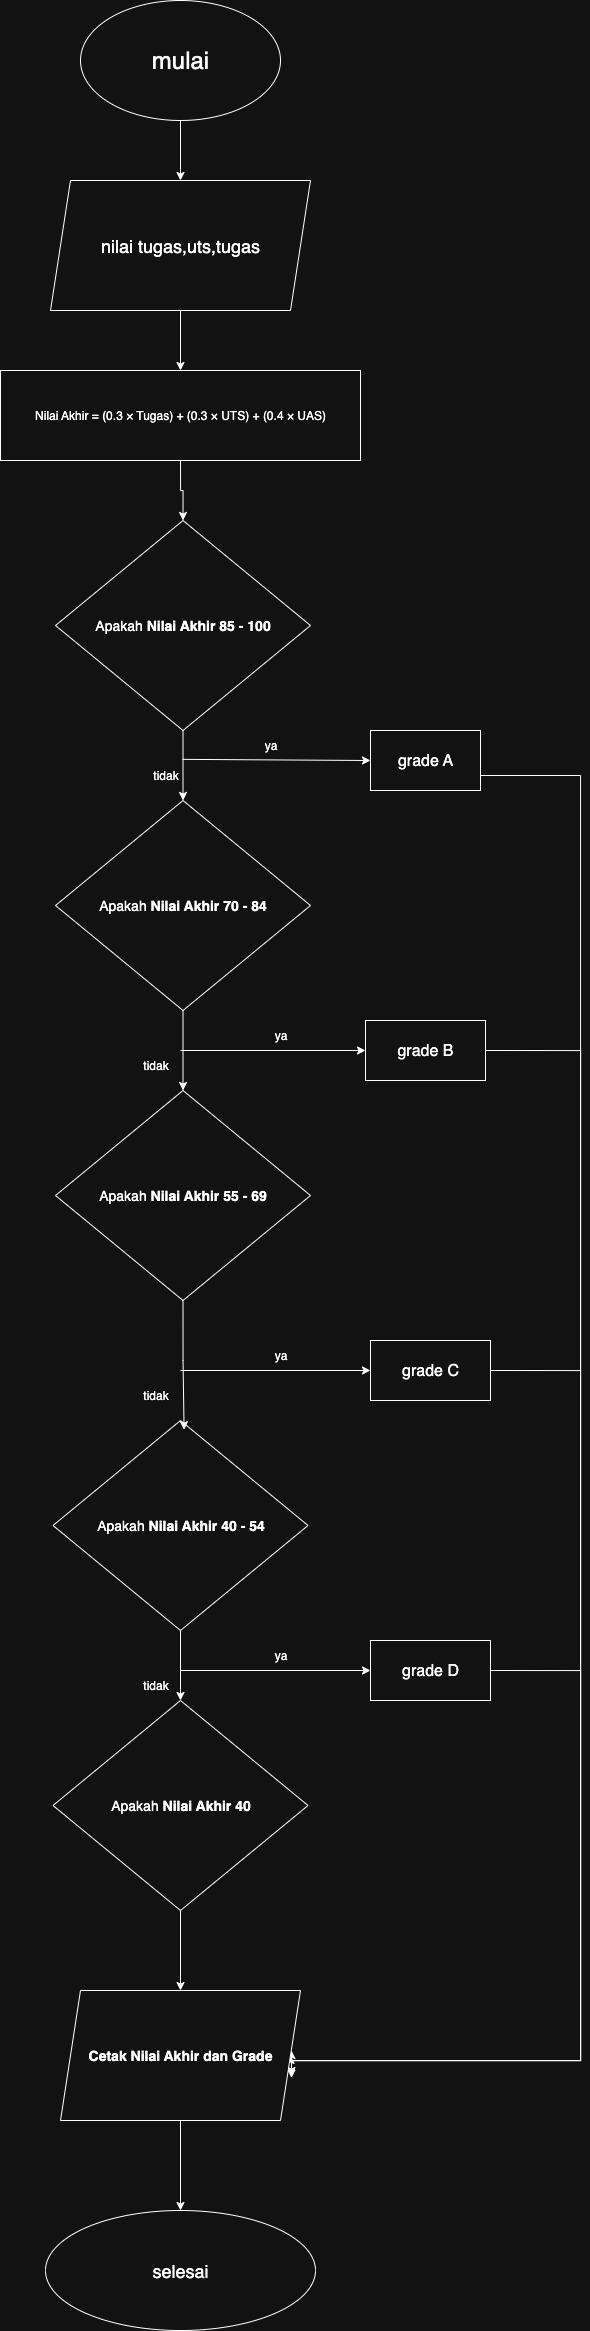

The diagram above was exported from draw.io. Its source (the exported page's mxGraphModel, read from the mxfile embedded in the PNG):
<mxGraphModel dx="1209" dy="837" grid="1" gridSize="10" guides="1" tooltips="1" connect="1" arrows="1" fold="1" page="1" pageScale="1" pageWidth="850" pageHeight="1100" math="0" shadow="0">
  <root>
    <mxCell id="0" />
    <mxCell id="1" parent="0" />
    <mxCell id="ITjkaexZdsqMZ9FPa4-P-3" style="edgeStyle=orthogonalEdgeStyle;rounded=0;orthogonalLoop=1;jettySize=auto;html=1;exitX=0.5;exitY=1;exitDx=0;exitDy=0;entryX=0.5;entryY=0;entryDx=0;entryDy=0;" edge="1" parent="1" source="ITjkaexZdsqMZ9FPa4-P-1" target="ITjkaexZdsqMZ9FPa4-P-2">
      <mxGeometry relative="1" as="geometry" />
    </mxCell>
    <mxCell id="ITjkaexZdsqMZ9FPa4-P-1" value="&lt;font style=&quot;font-size: 24px;&quot;&gt;mulai&lt;/font&gt;" style="ellipse;whiteSpace=wrap;html=1;" vertex="1" parent="1">
      <mxGeometry x="230" y="30" width="200" height="120" as="geometry" />
    </mxCell>
    <mxCell id="ITjkaexZdsqMZ9FPa4-P-7" style="edgeStyle=orthogonalEdgeStyle;rounded=0;orthogonalLoop=1;jettySize=auto;html=1;exitX=0.5;exitY=1;exitDx=0;exitDy=0;" edge="1" parent="1" source="ITjkaexZdsqMZ9FPa4-P-2" target="ITjkaexZdsqMZ9FPa4-P-4">
      <mxGeometry relative="1" as="geometry" />
    </mxCell>
    <mxCell id="ITjkaexZdsqMZ9FPa4-P-2" value="&lt;font style=&quot;font-size: 18px;&quot;&gt;nilai tugas,uts,tugas&lt;/font&gt;" style="shape=parallelogram;perimeter=parallelogramPerimeter;whiteSpace=wrap;html=1;fixedSize=1;" vertex="1" parent="1">
      <mxGeometry x="200" y="210" width="260" height="130" as="geometry" />
    </mxCell>
    <mxCell id="ITjkaexZdsqMZ9FPa4-P-11" style="edgeStyle=orthogonalEdgeStyle;rounded=0;orthogonalLoop=1;jettySize=auto;html=1;exitX=0.5;exitY=1;exitDx=0;exitDy=0;entryX=0.5;entryY=0;entryDx=0;entryDy=0;" edge="1" parent="1" source="ITjkaexZdsqMZ9FPa4-P-4" target="ITjkaexZdsqMZ9FPa4-P-8">
      <mxGeometry relative="1" as="geometry" />
    </mxCell>
    <mxCell id="ITjkaexZdsqMZ9FPa4-P-4" value="Nilai Akhir = (0.3 × Tugas) + (0.3 × UTS) + (0.4 × UAS)" style="rounded=0;whiteSpace=wrap;html=1;" vertex="1" parent="1">
      <mxGeometry x="150" y="400" width="360" height="90" as="geometry" />
    </mxCell>
    <mxCell id="ITjkaexZdsqMZ9FPa4-P-16" style="edgeStyle=orthogonalEdgeStyle;rounded=0;orthogonalLoop=1;jettySize=auto;html=1;exitX=0.5;exitY=1;exitDx=0;exitDy=0;entryX=0.5;entryY=0;entryDx=0;entryDy=0;" edge="1" parent="1" source="ITjkaexZdsqMZ9FPa4-P-8" target="ITjkaexZdsqMZ9FPa4-P-14">
      <mxGeometry relative="1" as="geometry" />
    </mxCell>
    <mxCell id="ITjkaexZdsqMZ9FPa4-P-8" value="&lt;font style=&quot;font-size: 14px;&quot;&gt;Apakah &lt;strong data-end=&quot;722&quot; data-start=&quot;702&quot;&gt;Nilai Akhir 85 - 100&lt;/strong&gt;&lt;/font&gt;" style="rhombus;whiteSpace=wrap;html=1;" vertex="1" parent="1">
      <mxGeometry x="205" y="550" width="255" height="210" as="geometry" />
    </mxCell>
    <mxCell id="ITjkaexZdsqMZ9FPa4-P-17" style="edgeStyle=orthogonalEdgeStyle;rounded=0;orthogonalLoop=1;jettySize=auto;html=1;exitX=0.5;exitY=1;exitDx=0;exitDy=0;entryX=0.5;entryY=0;entryDx=0;entryDy=0;" edge="1" parent="1" source="ITjkaexZdsqMZ9FPa4-P-14" target="ITjkaexZdsqMZ9FPa4-P-15">
      <mxGeometry relative="1" as="geometry" />
    </mxCell>
    <mxCell id="ITjkaexZdsqMZ9FPa4-P-14" value="&lt;span style=&quot;font-size: 14px;&quot;&gt;Apakah&amp;nbsp;&lt;/span&gt;&lt;strong style=&quot;font-size: 14px;&quot; data-end=&quot;722&quot; data-start=&quot;702&quot;&gt;Nilai Akhir 70 - 84&lt;/strong&gt;" style="rhombus;whiteSpace=wrap;html=1;" vertex="1" parent="1">
      <mxGeometry x="205" y="830" width="255" height="210" as="geometry" />
    </mxCell>
    <mxCell id="ITjkaexZdsqMZ9FPa4-P-15" value="&lt;span style=&quot;font-size: 14px;&quot;&gt;Apakah&amp;nbsp;&lt;/span&gt;&lt;strong style=&quot;font-size: 14px;&quot; data-end=&quot;722&quot; data-start=&quot;702&quot;&gt;Nilai Akhir 55 - 69&lt;/strong&gt;" style="rhombus;whiteSpace=wrap;html=1;" vertex="1" parent="1">
      <mxGeometry x="205" y="1120" width="255" height="210" as="geometry" />
    </mxCell>
    <mxCell id="ITjkaexZdsqMZ9FPa4-P-61" style="edgeStyle=orthogonalEdgeStyle;rounded=0;orthogonalLoop=1;jettySize=auto;html=1;exitX=1;exitY=0.75;exitDx=0;exitDy=0;" edge="1" parent="1" source="ITjkaexZdsqMZ9FPa4-P-18">
      <mxGeometry relative="1" as="geometry">
        <mxPoint x="440" y="2107.5" as="targetPoint" />
        <Array as="points">
          <mxPoint x="730" y="805" />
          <mxPoint x="730" y="2090" />
          <mxPoint x="441" y="2090" />
          <mxPoint x="441" y="2107" />
        </Array>
      </mxGeometry>
    </mxCell>
    <mxCell id="ITjkaexZdsqMZ9FPa4-P-18" value="&lt;span style=&quot;font-size: medium;&quot;&gt;grade A&lt;/span&gt;" style="rounded=0;whiteSpace=wrap;html=1;" vertex="1" parent="1">
      <mxGeometry x="520" y="760" width="110" height="60" as="geometry" />
    </mxCell>
    <mxCell id="ITjkaexZdsqMZ9FPa4-P-60" style="edgeStyle=orthogonalEdgeStyle;rounded=0;orthogonalLoop=1;jettySize=auto;html=1;exitX=1;exitY=0.5;exitDx=0;exitDy=0;" edge="1" parent="1" source="ITjkaexZdsqMZ9FPa4-P-19">
      <mxGeometry relative="1" as="geometry">
        <mxPoint x="440" y="2105" as="targetPoint" />
        <Array as="points">
          <mxPoint x="730" y="1080" />
          <mxPoint x="730" y="2090" />
          <mxPoint x="441" y="2090" />
          <mxPoint x="441" y="2105" />
        </Array>
      </mxGeometry>
    </mxCell>
    <mxCell id="ITjkaexZdsqMZ9FPa4-P-19" value="&lt;font size=&quot;3&quot;&gt;grade B&lt;/font&gt;" style="rounded=0;whiteSpace=wrap;html=1;" vertex="1" parent="1">
      <mxGeometry x="515" y="1050" width="120" height="60" as="geometry" />
    </mxCell>
    <mxCell id="ITjkaexZdsqMZ9FPa4-P-59" style="edgeStyle=orthogonalEdgeStyle;rounded=0;orthogonalLoop=1;jettySize=auto;html=1;exitX=1;exitY=0.5;exitDx=0;exitDy=0;" edge="1" parent="1" source="ITjkaexZdsqMZ9FPa4-P-20">
      <mxGeometry relative="1" as="geometry">
        <mxPoint x="440" y="2080" as="targetPoint" />
        <Array as="points">
          <mxPoint x="730" y="1400" />
          <mxPoint x="730" y="2090" />
          <mxPoint x="441" y="2090" />
          <mxPoint x="441" y="2080" />
        </Array>
      </mxGeometry>
    </mxCell>
    <mxCell id="ITjkaexZdsqMZ9FPa4-P-20" value="&lt;span style=&quot;font-size: medium;&quot;&gt;grade C&lt;/span&gt;" style="rounded=0;whiteSpace=wrap;html=1;" vertex="1" parent="1">
      <mxGeometry x="520" y="1370" width="120" height="60" as="geometry" />
    </mxCell>
    <mxCell id="ITjkaexZdsqMZ9FPa4-P-35" style="edgeStyle=orthogonalEdgeStyle;rounded=0;orthogonalLoop=1;jettySize=auto;html=1;exitX=0.5;exitY=1;exitDx=0;exitDy=0;entryX=0.5;entryY=0;entryDx=0;entryDy=0;" edge="1" parent="1" source="ITjkaexZdsqMZ9FPa4-P-29" target="ITjkaexZdsqMZ9FPa4-P-34">
      <mxGeometry relative="1" as="geometry" />
    </mxCell>
    <mxCell id="ITjkaexZdsqMZ9FPa4-P-29" value="&lt;span style=&quot;font-size: 14px;&quot;&gt;Apakah&amp;nbsp;&lt;/span&gt;&lt;strong style=&quot;font-size: 14px;&quot; data-end=&quot;722&quot; data-start=&quot;702&quot;&gt;Nilai Akhir 40 - 54&lt;/strong&gt;" style="rhombus;whiteSpace=wrap;html=1;" vertex="1" parent="1">
      <mxGeometry x="202.5" y="1450" width="255" height="210" as="geometry" />
    </mxCell>
    <mxCell id="ITjkaexZdsqMZ9FPa4-P-30" style="edgeStyle=orthogonalEdgeStyle;rounded=0;orthogonalLoop=1;jettySize=auto;html=1;exitX=0.5;exitY=1;exitDx=0;exitDy=0;entryX=0.514;entryY=0.044;entryDx=0;entryDy=0;entryPerimeter=0;" edge="1" parent="1" source="ITjkaexZdsqMZ9FPa4-P-15" target="ITjkaexZdsqMZ9FPa4-P-29">
      <mxGeometry relative="1" as="geometry" />
    </mxCell>
    <mxCell id="ITjkaexZdsqMZ9FPa4-P-58" style="edgeStyle=orthogonalEdgeStyle;rounded=0;orthogonalLoop=1;jettySize=auto;html=1;exitX=1;exitY=0.5;exitDx=0;exitDy=0;entryX=1;entryY=0.5;entryDx=0;entryDy=0;" edge="1" parent="1" source="ITjkaexZdsqMZ9FPa4-P-32" target="ITjkaexZdsqMZ9FPa4-P-54">
      <mxGeometry relative="1" as="geometry">
        <Array as="points">
          <mxPoint x="730" y="1700" />
          <mxPoint x="730" y="2090" />
          <mxPoint x="440" y="2090" />
        </Array>
      </mxGeometry>
    </mxCell>
    <mxCell id="ITjkaexZdsqMZ9FPa4-P-32" value="&lt;span style=&quot;font-size: medium;&quot;&gt;grade D&lt;/span&gt;" style="rounded=0;whiteSpace=wrap;html=1;" vertex="1" parent="1">
      <mxGeometry x="520" y="1670" width="120" height="60" as="geometry" />
    </mxCell>
    <mxCell id="ITjkaexZdsqMZ9FPa4-P-55" style="edgeStyle=orthogonalEdgeStyle;rounded=0;orthogonalLoop=1;jettySize=auto;html=1;exitX=0.5;exitY=1;exitDx=0;exitDy=0;" edge="1" parent="1" source="ITjkaexZdsqMZ9FPa4-P-34" target="ITjkaexZdsqMZ9FPa4-P-54">
      <mxGeometry relative="1" as="geometry" />
    </mxCell>
    <mxCell id="ITjkaexZdsqMZ9FPa4-P-34" value="&lt;span style=&quot;font-size: 14px;&quot;&gt;Apakah&amp;nbsp;&lt;/span&gt;&lt;strong style=&quot;font-size: 14px;&quot; data-end=&quot;722&quot; data-start=&quot;702&quot;&gt;Nilai Akhir 40&lt;/strong&gt;" style="rhombus;whiteSpace=wrap;html=1;" vertex="1" parent="1">
      <mxGeometry x="202.5" y="1730" width="255" height="210" as="geometry" />
    </mxCell>
    <mxCell id="ITjkaexZdsqMZ9FPa4-P-39" value="ya" style="text;html=1;align=center;verticalAlign=middle;resizable=0;points=[];autosize=1;strokeColor=none;fillColor=none;" vertex="1" parent="1">
      <mxGeometry x="400" y="760" width="40" height="30" as="geometry" />
    </mxCell>
    <mxCell id="ITjkaexZdsqMZ9FPa4-P-40" value="tidak" style="text;html=1;align=center;verticalAlign=middle;resizable=0;points=[];autosize=1;strokeColor=none;fillColor=none;" vertex="1" parent="1">
      <mxGeometry x="290" y="790" width="50" height="30" as="geometry" />
    </mxCell>
    <mxCell id="ITjkaexZdsqMZ9FPa4-P-41" value="" style="endArrow=classic;html=1;rounded=0;entryX=0;entryY=0.5;entryDx=0;entryDy=0;" edge="1" parent="1" target="ITjkaexZdsqMZ9FPa4-P-32">
      <mxGeometry width="50" height="50" relative="1" as="geometry">
        <mxPoint x="330" y="1700" as="sourcePoint" />
        <mxPoint x="440" y="1690" as="targetPoint" />
      </mxGeometry>
    </mxCell>
    <mxCell id="ITjkaexZdsqMZ9FPa4-P-43" value="" style="endArrow=classic;html=1;rounded=0;exitX=0.841;exitY=-0.038;exitDx=0;exitDy=0;exitPerimeter=0;entryX=0;entryY=0.5;entryDx=0;entryDy=0;" edge="1" parent="1" source="ITjkaexZdsqMZ9FPa4-P-40" target="ITjkaexZdsqMZ9FPa4-P-18">
      <mxGeometry width="50" height="50" relative="1" as="geometry">
        <mxPoint x="400" y="815" as="sourcePoint" />
        <mxPoint x="450" y="765" as="targetPoint" />
      </mxGeometry>
    </mxCell>
    <mxCell id="ITjkaexZdsqMZ9FPa4-P-44" value="" style="endArrow=classic;html=1;rounded=0;entryX=0;entryY=0.5;entryDx=0;entryDy=0;" edge="1" parent="1" target="ITjkaexZdsqMZ9FPa4-P-19">
      <mxGeometry width="50" height="50" relative="1" as="geometry">
        <mxPoint x="330" y="1080" as="sourcePoint" />
        <mxPoint x="440" y="1050" as="targetPoint" />
      </mxGeometry>
    </mxCell>
    <mxCell id="ITjkaexZdsqMZ9FPa4-P-45" value="" style="endArrow=classic;html=1;rounded=0;entryX=0;entryY=0.5;entryDx=0;entryDy=0;" edge="1" parent="1" target="ITjkaexZdsqMZ9FPa4-P-20">
      <mxGeometry width="50" height="50" relative="1" as="geometry">
        <mxPoint x="330" y="1400" as="sourcePoint" />
        <mxPoint x="440" y="1330" as="targetPoint" />
      </mxGeometry>
    </mxCell>
    <mxCell id="ITjkaexZdsqMZ9FPa4-P-46" value="ya" style="text;html=1;align=center;verticalAlign=middle;resizable=0;points=[];autosize=1;strokeColor=none;fillColor=none;" vertex="1" parent="1">
      <mxGeometry x="410" y="1050" width="40" height="30" as="geometry" />
    </mxCell>
    <mxCell id="ITjkaexZdsqMZ9FPa4-P-47" value="ya" style="text;html=1;align=center;verticalAlign=middle;resizable=0;points=[];autosize=1;strokeColor=none;fillColor=none;" vertex="1" parent="1">
      <mxGeometry x="410" y="1370" width="40" height="30" as="geometry" />
    </mxCell>
    <mxCell id="ITjkaexZdsqMZ9FPa4-P-48" value="ya" style="text;html=1;align=center;verticalAlign=middle;resizable=0;points=[];autosize=1;strokeColor=none;fillColor=none;" vertex="1" parent="1">
      <mxGeometry x="410" y="1670" width="40" height="30" as="geometry" />
    </mxCell>
    <mxCell id="ITjkaexZdsqMZ9FPa4-P-49" value="tidak" style="text;html=1;align=center;verticalAlign=middle;resizable=0;points=[];autosize=1;strokeColor=none;fillColor=none;" vertex="1" parent="1">
      <mxGeometry x="280" y="1080" width="50" height="30" as="geometry" />
    </mxCell>
    <mxCell id="ITjkaexZdsqMZ9FPa4-P-50" value="tidak" style="text;html=1;align=center;verticalAlign=middle;resizable=0;points=[];autosize=1;strokeColor=none;fillColor=none;" vertex="1" parent="1">
      <mxGeometry x="280" y="1410" width="50" height="30" as="geometry" />
    </mxCell>
    <mxCell id="ITjkaexZdsqMZ9FPa4-P-51" value="tidak" style="text;html=1;align=center;verticalAlign=middle;resizable=0;points=[];autosize=1;strokeColor=none;fillColor=none;" vertex="1" parent="1">
      <mxGeometry x="280" y="1700" width="50" height="30" as="geometry" />
    </mxCell>
    <mxCell id="ITjkaexZdsqMZ9FPa4-P-57" style="edgeStyle=orthogonalEdgeStyle;rounded=0;orthogonalLoop=1;jettySize=auto;html=1;exitX=0.5;exitY=1;exitDx=0;exitDy=0;entryX=0.5;entryY=0;entryDx=0;entryDy=0;" edge="1" parent="1" source="ITjkaexZdsqMZ9FPa4-P-54" target="ITjkaexZdsqMZ9FPa4-P-56">
      <mxGeometry relative="1" as="geometry" />
    </mxCell>
    <mxCell id="ITjkaexZdsqMZ9FPa4-P-54" value="&lt;strong data-end=&quot;1207&quot; data-start=&quot;1168&quot;&gt;&lt;font style=&quot;font-size: 14px;&quot;&gt;Cetak Nilai Akhir dan Grade&lt;/font&gt;&lt;/strong&gt;" style="shape=parallelogram;perimeter=parallelogramPerimeter;whiteSpace=wrap;html=1;fixedSize=1;" vertex="1" parent="1">
      <mxGeometry x="210" y="2020" width="240" height="130" as="geometry" />
    </mxCell>
    <mxCell id="ITjkaexZdsqMZ9FPa4-P-56" value="&lt;font style=&quot;font-size: 18px;&quot;&gt;selesai&lt;/font&gt;" style="ellipse;whiteSpace=wrap;html=1;" vertex="1" parent="1">
      <mxGeometry x="195" y="2240" width="270" height="120" as="geometry" />
    </mxCell>
  </root>
</mxGraphModel>